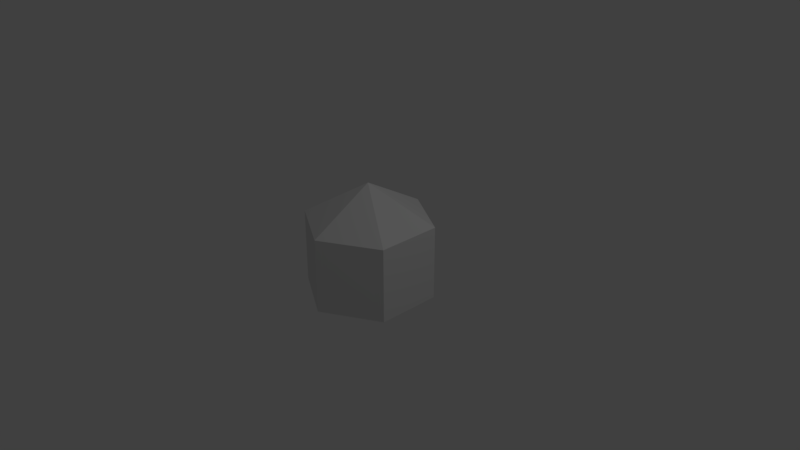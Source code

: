 # Source: projectile3.blend  (saved by Blender 2.78.0; exported with 4.5.12 LTS)
import bpy
from mathutils import Matrix  # noqa: F401  (used for matrix-valued properties, if any)

bpy.ops.wm.read_factory_settings(use_empty=True)
scene = bpy.context.scene
scene.name = 'Scene'

# ---- collections
col_collection_1 = bpy.data.collections.new('Collection 1'); scene.collection.children.link(col_collection_1)

# ---- world
world_world = bpy.data.worlds.new('World'); scene.world = world_world
world_world.color = (0.05088, 0.05088, 0.05088)
world_world.use_sun_shadow = False
world_world.sun_shadow_jitter_overblur = 0.0
world_world.cycles.sampling_method = 'MANUAL'

# ---- cameras
cam_camera = bpy.data.cameras.new('Camera')
cam_camera.clip_end = 100.0
cam_camera.lens = 35.0
cam_camera.sensor_width = 32.0
cam_camera.sensor_height = 18.0
cam_camera.ortho_scale = 7.314
cam_camera.dof.focus_distance = 0.0
cam_camera.dof.aperture_fstop = 128.0

# ---- lights
light_lamp = bpy.data.lights.new('Lamp', 'POINT')
light_lamp.transmission_factor = 0.0
light_lamp.cutoff_distance = 30.0
light_lamp.energy = 100.0
light_lamp.shadow_buffer_clip_start = 1.001
light_lamp.shadow_soft_size = 0.1
light_lamp.shadow_maximum_resolution = 0.006
light_lamp.use_absolute_resolution = True

# ---- meshes
me_sphere = bpy.data.meshes.new('Sphere')
me_sphere.from_pydata([(0.0, 0.866, 0.5), (0.0, 0.866, -0.5), (0.0, -8.742e-08, -1.0), (0.75, 0.433, 0.5), (0.75, 0.433, -0.5), (0.75, -0.433, 0.5), (0.75, -0.433, -0.5), (-1.421e-14, -1.748e-07, 1.0), (-1.329e-07, -0.866, 0.5), (-1.031e-07, -0.866, -0.5), (-0.75, -0.433, 0.5), (-0.75, -0.433, -0.5), (-0.75, 0.433, 0.5), (-0.75, 0.433, -0.5)], [], [(2, 1, 4), (1, 0, 3, 4), (0, 7, 3), (2, 4, 6), (4, 3, 5, 6), (3, 7, 5), (2, 6, 9), (6, 5, 8, 9), (5, 7, 8), (2, 9, 11), (9, 8, 10, 11), (8, 7, 10), (2, 11, 13), (11, 10, 12, 13), (10, 7, 12), (2, 13, 1), (13, 12, 0, 1), (12, 7, 0)])
_uv = me_sphere.uv_layers.new(name='UVMap')
_uv.uv.foreach_set('vector', [0.6739, 0.5441, 0.772, 0.8451, 0.5215, 0.7505, 0.772, 0.8451, 1.107, 0.768, 0.2979, 0.6932, 0.5215, 0.7505, 0.1074, 0.768, 0.1739, 0.4559, 0.2979, 0.6932, 0.6739, 0.5441, 0.5215, 0.7505, 0.5114, 0.466, 0.5215, 0.7505, 0.2979, 0.6932, 0.3432, 0.4214, 0.5114, 0.466, 0.2979, 0.6932, 0.1739, 0.4559, 0.3432, 0.4214, 0.6739, 0.5441, 0.5114, 0.466, 0.6074, 0.232, 0.5114, 0.466, 0.3432, 0.4214, 0.272, 0.1549, 0.6074, 0.232, 0.3432, 0.4214, 0.1739, 0.4559, 0.272, 0.1549, 0.6739, 0.5441, 0.6074, 0.232, 0.7979, 0.3068, 0.6074, 0.232, 1.272, 0.1549, 1.021, 0.2495, 0.7979, 0.3068, 0.272, 0.1549, 0.1739, 0.4559, 0.02145, 0.2495, 0.6739, 0.5441, 0.7979, 0.3068, 0.8432, 0.5786, 0.7979, 0.3068, 1.021, 0.2495, 1.011, 0.534, 0.8432, 0.5786, 0.02145, 0.2495, 0.1739, 0.4559, 0.01141, 0.534, 0.6739, 0.5441, 0.8432, 0.5786, 0.772, 0.8451, 0.8432, 0.5786, 1.011, 0.534, 1.107, 0.768, 0.772, 0.8451, 0.01141, 0.534, 0.1739, 0.4559, 0.1074, 0.768])
me_sphere.use_remesh_preserve_volume = False
me_sphere.use_remesh_preserve_attributes = False
me_sphere.use_mirror_vertex_groups = False
me_sphere.update()

# ---- objects
ob_sphere = bpy.data.objects.new('Sphere', me_sphere)
ob_lamp = bpy.data.objects.new('Lamp', light_lamp)
ob_camera = bpy.data.objects.new('Camera', cam_camera)

# ---- transforms, parenting, visibility, modifiers, constraints
ob_sphere.location = (0.0, 0.0, 0.0)
ob_sphere.lineart.crease_threshold = 0.0
ob_lamp.location = (4.076, 1.005, 5.904)
ob_lamp.rotation_euler = (0.6503, 0.05522, 1.866)
ob_lamp.lock_rotations_4d = False
ob_lamp.empty_display_type = 'ARROWS'
ob_lamp.color = (0.0, 0.0, 0.0, 0.0)
ob_lamp.lineart.crease_threshold = 0.0
ob_camera.location = (7.481, -6.508, 5.344)
ob_camera.rotation_euler = (1.109, 0.0, 0.8149)
ob_camera.lock_rotations_4d = False
ob_camera.empty_display_type = 'ARROWS'
ob_camera.color = (0.0, 0.0, 0.0, 0.0)
ob_camera.display_type = 'WIRE'
ob_camera.lineart.crease_threshold = 0.0

# ---- collection membership
col_collection_1.objects.link(ob_sphere)
col_collection_1.objects.link(ob_lamp)
col_collection_1.objects.link(ob_camera)

# ---- scene / render settings (as saved in the file)
scene.camera = ob_camera
scene.frame_start = 1; scene.frame_end = 250; scene.frame_set(1)
scene.render.engine = 'BLENDER_EEVEE_NEXT'
scene.render.resolution_percentage = 50
scene.render.dither_intensity = 0.0
scene.cycles.use_denoising = False
scene.cycles.samples = 128
scene.cycles.sampling_pattern = 'TABULATED_SOBOL'
scene.cycles.light_sampling_threshold = 0.0
scene.cycles.use_adaptive_sampling = False
scene.cycles.use_light_tree = False
scene.cycles.blur_glossy = 0.0
scene.cycles.sample_clamp_indirect = 0.0
scene.view_settings.view_transform = 'Standard'
bpy.context.view_layer.update()
